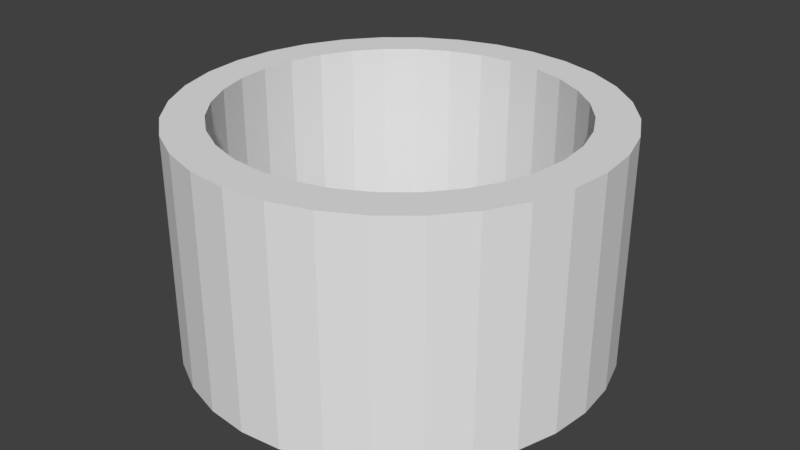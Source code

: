 # Source: inner_ring_gaffa.blend  (saved by Blender 2.79.0; exported with 4.5.12 LTS)
import bpy
from mathutils import Matrix  # noqa: F401  (used for matrix-valued properties, if any)

bpy.ops.wm.read_factory_settings(use_empty=True)
scene = bpy.context.scene
scene.name = 'Scene'

# ---- collections
col_collection_1 = bpy.data.collections.new('Collection 1'); scene.collection.children.link(col_collection_1)

# ---- world
world_world = bpy.data.worlds.new('World'); scene.world = world_world
world_world.color = (0.05088, 0.05088, 0.05088)
world_world.use_sun_shadow = False
world_world.sun_shadow_jitter_overblur = 0.0
world_world.cycles.sampling_method = 'MANUAL'

# ---- meshes
me_cylinder_004 = bpy.data.meshes.new('Cylinder.004')
me_cylinder_004.from_pydata([(0.0, 1.0, -1.0), (0.0, 1.0, 1.0), (0.1951, 0.9808, -1.0), (0.1951, 0.9808, 1.0), (0.3827, 0.9239, -1.0), (0.3827, 0.9239, 1.0), (0.5556, 0.8315, -1.0), (0.5556, 0.8315, 1.0), (0.7071, 0.7071, -1.0), (0.7071, 0.7071, 1.0), (0.8315, 0.5556, -1.0), (0.8315, 0.5556, 1.0), (0.9239, 0.3827, -1.0), (0.9239, 0.3827, 1.0), (0.9808, 0.1951, -1.0), (0.9808, 0.1951, 1.0), (1.0, 7.55e-08, -1.0), (1.0, 7.55e-08, 1.0), (0.9808, -0.1951, -1.0), (0.9808, -0.1951, 1.0), (0.9239, -0.3827, -1.0), (0.9239, -0.3827, 1.0), (0.8315, -0.5556, -1.0), (0.8315, -0.5556, 1.0), (0.7071, -0.7071, -1.0), (0.7071, -0.7071, 1.0), (0.5556, -0.8315, -1.0), (0.5556, -0.8315, 1.0), (0.3827, -0.9239, -1.0), (0.3827, -0.9239, 1.0), (0.1951, -0.9808, -1.0), (0.1951, -0.9808, 1.0), (-3.258e-07, -1.0, -1.0), (-3.258e-07, -1.0, 1.0), (-0.1951, -0.9808, -1.0), (-0.1951, -0.9808, 1.0), (-0.3827, -0.9239, -1.0), (-0.3827, -0.9239, 1.0), (-0.5556, -0.8315, -1.0), (-0.5556, -0.8315, 1.0), (-0.7071, -0.7071, -1.0), (-0.7071, -0.7071, 1.0), (-0.8315, -0.5556, -1.0), (-0.8315, -0.5556, 1.0), (-0.9239, -0.3827, -1.0), (-0.9239, -0.3827, 1.0), (-0.9808, -0.1951, -1.0), (-0.9808, -0.1951, 1.0), (-1.0, 9.656e-07, -1.0), (-1.0, 9.656e-07, 1.0), (-0.9808, 0.1951, -1.0), (-0.9808, 0.1951, 1.0), (-0.9239, 0.3827, -1.0), (-0.9239, 0.3827, 1.0), (-0.8315, 0.5556, -1.0), (-0.8315, 0.5556, 1.0), (-0.7071, 0.7071, -1.0), (-0.7071, 0.7071, 1.0), (-0.5556, 0.8315, -1.0), (-0.5556, 0.8315, 1.0), (-0.3827, 0.9239, -1.0), (-0.3827, 0.9239, 1.0), (-0.1951, 0.9808, -1.0), (-0.1951, 0.9808, 1.0), (0.6767, -0.4521, 1.0), (0.6767, -0.4521, -1.0), (0.0, 0.8138, 1.0), (0.0, 0.8138, -1.0), (-0.1588, 0.7982, 1.0), (-0.1588, 0.7982, -1.0), (-0.3114, 0.7519, 1.0), (-0.3114, 0.7519, -1.0), (-0.7519, -0.3114, 1.0), (-0.7519, -0.3114, -1.0), (-0.6767, -0.4521, 1.0), (-0.6767, -0.4521, -1.0), (-0.7982, -0.1588, 1.0), (-0.7982, -0.1588, -1.0), (-0.5755, -0.5755, 1.0), (-0.5755, -0.5755, -1.0), (-0.1588, -0.7982, 1.0), (-0.1588, -0.7982, -1.0), (-2.652e-07, -0.8138, 1.0), (-2.652e-07, -0.8138, -1.0), (-0.3114, -0.7519, 1.0), (-0.3114, -0.7519, -1.0), (0.7982, 0.1588, 1.0), (0.7982, 0.1588, -1.0), (0.4521, 0.6767, 1.0), (0.4521, 0.6767, -1.0), (0.8138, 6.144e-08, 1.0), (0.8138, 6.144e-08, -1.0), (0.7519, 0.3114, 1.0), (0.7519, 0.3114, -1.0), (0.1588, -0.7982, 1.0), (0.1588, -0.7982, -1.0), (-0.5755, 0.5755, 1.0), (-0.5755, 0.5755, -1.0), (-0.4521, 0.6767, 1.0), (-0.4521, 0.6767, -1.0), (-0.6767, 0.4521, 1.0), (-0.6767, 0.4521, -1.0), (0.7982, -0.1588, 1.0), (0.7982, -0.1588, -1.0), (0.4521, -0.6767, 1.0), (0.4521, -0.6767, -1.0), (0.5755, -0.5755, 1.0), (0.5755, -0.5755, -1.0), (0.7519, -0.3114, 1.0), (0.7519, -0.3114, -1.0), (-0.8138, 7.858e-07, 1.0), (-0.8138, 7.858e-07, -1.0), (-0.4521, -0.6767, 1.0), (-0.4521, -0.6767, -1.0), (-0.7982, 0.1588, 1.0), (-0.7982, 0.1588, -1.0), (0.5755, 0.5755, 1.0), (0.5755, 0.5755, -1.0), (0.3114, -0.7519, 1.0), (0.3114, -0.7519, -1.0), (0.6767, 0.4521, 1.0), (0.6767, 0.4521, -1.0), (-0.7519, 0.3114, 1.0), (-0.7519, 0.3114, -1.0), (0.3114, 0.7519, 1.0), (0.3114, 0.7519, -1.0), (0.1588, 0.7982, 1.0), (0.1588, 0.7982, -1.0)], [], [(0, 1, 3, 2), (2, 3, 5, 4), (4, 5, 7, 6), (6, 7, 9, 8), (8, 9, 11, 10), (10, 11, 13, 12), (12, 13, 15, 14), (14, 15, 17, 16), (16, 17, 19, 18), (18, 19, 21, 20), (20, 21, 23, 22), (22, 23, 25, 24), (24, 25, 27, 26), (26, 27, 29, 28), (28, 29, 31, 30), (30, 31, 33, 32), (32, 33, 35, 34), (34, 35, 37, 36), (36, 37, 39, 38), (38, 39, 41, 40), (40, 41, 43, 42), (42, 43, 45, 44), (44, 45, 47, 46), (46, 47, 49, 48), (48, 49, 51, 50), (50, 51, 53, 52), (52, 53, 55, 54), (54, 55, 57, 56), (56, 57, 59, 58), (58, 59, 61, 60), (3, 1, 63, 61, 59, 57, 55, 53, 51, 49, 110, 114, 122, 100, 96, 98, 70, 68, 66, 126, 124, 88, 116, 120, 92, 86, 90, 17, 15, 13, 11, 9, 7, 5), (60, 61, 63, 62), (62, 63, 1, 0), (0, 2, 4, 6, 8, 10, 12, 14, 16, 91, 87, 93, 121, 117, 89, 125, 127, 67, 69, 71, 99, 97, 101, 123, 115, 111, 48, 50, 52, 54, 56, 58, 60, 62), (103, 102, 90, 91), (107, 106, 64, 65), (65, 64, 108, 109), (115, 114, 110, 111), (87, 86, 92, 93), (91, 90, 86, 87), (121, 120, 116, 117), (67, 66, 68, 69), (81, 80, 82, 83), (101, 100, 122, 123), (83, 82, 94, 95), (69, 68, 70, 71), (117, 116, 88, 89), (113, 112, 84, 85), (17, 90, 102, 108, 64, 106, 104, 118, 94, 82, 80, 84, 112, 78, 74, 72, 76, 110, 49, 47, 45, 43, 41, 39, 37, 35, 33, 31, 29, 27, 25, 23, 21, 19), (89, 88, 124, 125), (105, 104, 106, 107), (99, 98, 96, 97), (123, 122, 114, 115), (119, 118, 104, 105), (79, 78, 112, 113), (73, 72, 74, 75), (127, 126, 66, 67), (93, 92, 120, 121), (111, 110, 76, 77), (109, 108, 102, 103), (85, 84, 80, 81), (71, 70, 98, 99), (125, 124, 126, 127), (95, 94, 118, 119), (77, 76, 72, 73), (97, 96, 100, 101), (48, 111, 77, 73, 75, 79, 113, 85, 81, 83, 95, 119, 105, 107, 65, 109, 103, 91, 16, 18, 20, 22, 24, 26, 28, 30, 32, 34, 36, 38, 40, 42, 44, 46), (75, 74, 78, 79)])
me_cylinder_004.use_remesh_preserve_volume = False
me_cylinder_004.use_remesh_preserve_attributes = False
me_cylinder_004.use_mirror_vertex_groups = False
me_cylinder_004.update()

# ---- objects
ob_cylinder_001 = bpy.data.objects.new('Cylinder.001', me_cylinder_004)

# ---- transforms, parenting, visibility, modifiers, constraints
ob_cylinder_001.location = (0.0, 0.0, 0.0)
ob_cylinder_001.scale = (0.4535, 0.4535, 0.2474)
ob_cylinder_001.lineart.crease_threshold = 0.0

# ---- collection membership
col_collection_1.objects.link(ob_cylinder_001)

# ---- scene / render settings (as saved in the file)
scene.frame_start = 1; scene.frame_end = 250; scene.frame_set(1)
scene.render.engine = 'BLENDER_EEVEE_NEXT'
scene.render.resolution_percentage = 50
scene.render.dither_intensity = 0.0
scene.cycles.use_denoising = False
scene.cycles.samples = 128
scene.cycles.sampling_pattern = 'TABULATED_SOBOL'
scene.cycles.use_adaptive_sampling = False
scene.cycles.use_light_tree = False
scene.cycles.blur_glossy = 0.0
scene.cycles.sample_clamp_indirect = 0.0
scene.view_settings.view_transform = 'Standard'
bpy.context.view_layer.update()

# ---- added for rendering (the .blend has no active camera and no usable light): camera, sun
cam_auto = bpy.data.cameras.new('AutoCamera')
cam_auto.lens = 50.0
cam_auto.sensor_width = 36.0
cam_auto.clip_end = 1000.0
ob_auto_camera = bpy.data.objects.new('AutoCamera', cam_auto)
scene.collection.objects.link(ob_auto_camera)
ob_auto_camera.location = (1.27193, -1.52632, 1.01755)
ob_auto_camera.rotation_euler = (1.09748, -7.21219e-08, 0.694738)
scene.camera = ob_auto_camera
light_auto_sun = bpy.data.lights.new('AutoSun', 'SUN')
light_auto_sun.energy = 3.0
light_auto_sun.angle = 0.0523599
ob_auto_sun = bpy.data.objects.new('AutoSun', light_auto_sun)
scene.collection.objects.link(ob_auto_sun)
ob_auto_sun.rotation_euler = (0.872665, 0.174533, 0.523599)
bpy.context.view_layer.update()
